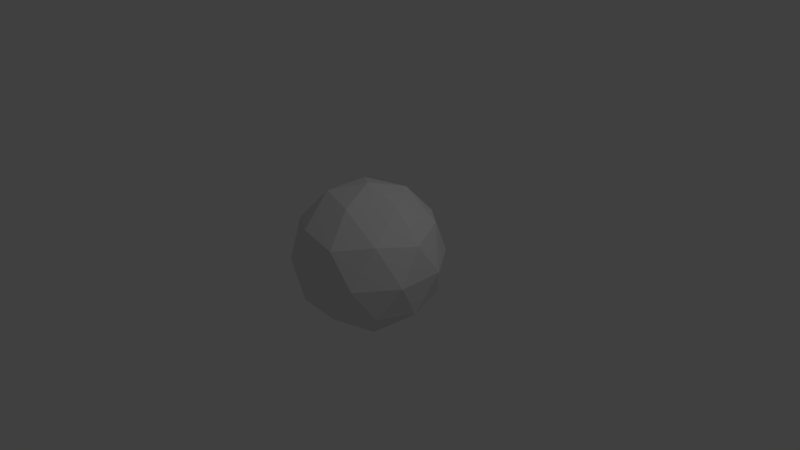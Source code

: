 # Source: icosub2.blend  (saved by Blender 2.79.0; exported with 4.5.12 LTS)
import bpy
from mathutils import Matrix  # noqa: F401  (used for matrix-valued properties, if any)

bpy.ops.wm.read_factory_settings(use_empty=True)
scene = bpy.context.scene
scene.name = 'Scene'

# ---- collections
col_collection_1 = bpy.data.collections.new('Collection 1'); scene.collection.children.link(col_collection_1)

# ---- world
world_world = bpy.data.worlds.new('World'); scene.world = world_world
world_world.color = (0.05088, 0.05088, 0.05088)
world_world.use_sun_shadow = False
world_world.sun_shadow_jitter_overblur = 0.0
world_world.cycles.sampling_method = 'MANUAL'

# ---- cameras
cam_camera = bpy.data.cameras.new('Camera')
cam_camera.clip_end = 100.0
cam_camera.lens = 35.0
cam_camera.sensor_width = 32.0
cam_camera.sensor_height = 18.0
cam_camera.ortho_scale = 7.314
cam_camera.dof.focus_distance = 0.0
cam_camera.dof.aperture_fstop = 128.0

# ---- lights
light_lamp = bpy.data.lights.new('Lamp', 'POINT')
light_lamp.transmission_factor = 0.0
light_lamp.cutoff_distance = 30.0
light_lamp.energy = 100.0
light_lamp.shadow_buffer_clip_start = 1.001
light_lamp.shadow_soft_size = 0.1
light_lamp.shadow_maximum_resolution = 0.006
light_lamp.use_absolute_resolution = True

# ---- meshes
me_icosphere = bpy.data.meshes.new('Icosphere')
me_icosphere.from_pydata([(0.0, 0.0, -1.0), (0.7236, -0.5257, -0.4472), (-0.2764, -0.8506, -0.4472), (-0.8944, 0.0, -0.4472), (-0.2764, 0.8506, -0.4472), (0.7236, 0.5257, -0.4472), (0.2764, -0.8506, 0.4472), (-0.7236, -0.5257, 0.4472), (-0.7236, 0.5257, 0.4472), (0.2764, 0.8506, 0.4472), (0.8944, 0.0, 0.4472), (0.0, 0.0, 1.0), (-0.1625, -0.5, -0.8507), (0.4253, -0.309, -0.8507), (0.2629, -0.809, -0.5257), (0.8506, 0.0, -0.5257), (0.4253, 0.309, -0.8507), (-0.5257, 0.0, -0.8507), (-0.6882, -0.5, -0.5257), (-0.1625, 0.5, -0.8507), (-0.6882, 0.5, -0.5257), (0.2629, 0.809, -0.5257), (0.9511, -0.309, 0.0), (0.9511, 0.309, 0.0), (0.0, -1.0, 0.0), (0.5878, -0.809, 0.0), (-0.9511, -0.309, 0.0), (-0.5878, -0.809, 0.0), (-0.5878, 0.809, 0.0), (-0.9511, 0.309, 0.0), (0.5878, 0.809, 0.0), (0.0, 1.0, 0.0), (0.6882, -0.5, 0.5257), (-0.2629, -0.809, 0.5257), (-0.8506, 0.0, 0.5257), (-0.2629, 0.809, 0.5257), (0.6882, 0.5, 0.5257), (0.1625, -0.5, 0.8507), (0.5257, 0.0, 0.8507), (-0.4253, -0.309, 0.8507), (-0.4253, 0.309, 0.8507), (0.1625, 0.5, 0.8507)], [], [(0, 13, 12), (1, 13, 15), (0, 12, 17), (0, 17, 19), (0, 19, 16), (1, 15, 22), (2, 14, 24), (3, 18, 26), (4, 20, 28), (5, 21, 30), (1, 22, 25), (2, 24, 27), (3, 26, 29), (4, 28, 31), (5, 30, 23), (6, 32, 37), (7, 33, 39), (8, 34, 40), (9, 35, 41), (10, 36, 38), (38, 41, 11), (38, 36, 41), (36, 9, 41), (41, 40, 11), (41, 35, 40), (35, 8, 40), (40, 39, 11), (40, 34, 39), (34, 7, 39), (39, 37, 11), (39, 33, 37), (33, 6, 37), (37, 38, 11), (37, 32, 38), (32, 10, 38), (23, 36, 10), (23, 30, 36), (30, 9, 36), (31, 35, 9), (31, 28, 35), (28, 8, 35), (29, 34, 8), (29, 26, 34), (26, 7, 34), (27, 33, 7), (27, 24, 33), (24, 6, 33), (25, 32, 6), (25, 22, 32), (22, 10, 32), (30, 31, 9), (30, 21, 31), (21, 4, 31), (28, 29, 8), (28, 20, 29), (20, 3, 29), (26, 27, 7), (26, 18, 27), (18, 2, 27), (24, 25, 6), (24, 14, 25), (14, 1, 25), (22, 23, 10), (22, 15, 23), (15, 5, 23), (16, 21, 5), (16, 19, 21), (19, 4, 21), (19, 20, 4), (19, 17, 20), (17, 3, 20), (17, 18, 3), (17, 12, 18), (12, 2, 18), (15, 16, 5), (15, 13, 16), (13, 0, 16), (12, 14, 2), (12, 13, 14), (13, 1, 14)])
me_icosphere.use_remesh_preserve_volume = False
me_icosphere.use_remesh_preserve_attributes = False
me_icosphere.use_mirror_vertex_groups = False
me_icosphere.update()

# ---- objects
ob_icosphere = bpy.data.objects.new('Icosphere', me_icosphere)
ob_lamp = bpy.data.objects.new('Lamp', light_lamp)
ob_camera = bpy.data.objects.new('Camera', cam_camera)

# ---- transforms, parenting, visibility, modifiers, constraints
ob_icosphere.location = (0.0, 0.0, 0.0)
ob_icosphere.lineart.crease_threshold = 0.0
ob_lamp.location = (4.076, 1.005, 5.904)
ob_lamp.rotation_euler = (0.6503, 0.05522, 1.866)
ob_lamp.lock_rotations_4d = False
ob_lamp.empty_display_type = 'ARROWS'
ob_lamp.color = (0.0, 0.0, 0.0, 0.0)
ob_lamp.lineart.crease_threshold = 0.0
ob_camera.location = (7.481, -6.508, 5.344)
ob_camera.rotation_euler = (1.109, 0.0, 0.8149)
ob_camera.lock_rotations_4d = False
ob_camera.empty_display_type = 'ARROWS'
ob_camera.color = (0.0, 0.0, 0.0, 0.0)
ob_camera.display_type = 'WIRE'
ob_camera.lineart.crease_threshold = 0.0

# ---- collection membership
col_collection_1.objects.link(ob_icosphere)
col_collection_1.objects.link(ob_lamp)
col_collection_1.objects.link(ob_camera)

# ---- scene / render settings (as saved in the file)
scene.camera = ob_camera
scene.frame_start = 1; scene.frame_end = 250; scene.frame_set(1)
scene.render.engine = 'BLENDER_EEVEE_NEXT'
scene.render.resolution_percentage = 50
scene.render.dither_intensity = 0.0
scene.cycles.use_denoising = False
scene.cycles.samples = 128
scene.cycles.sampling_pattern = 'TABULATED_SOBOL'
scene.cycles.use_adaptive_sampling = False
scene.cycles.use_light_tree = False
scene.cycles.blur_glossy = 0.0
scene.cycles.sample_clamp_indirect = 0.0
scene.view_settings.view_transform = 'Standard'
bpy.context.view_layer.update()
